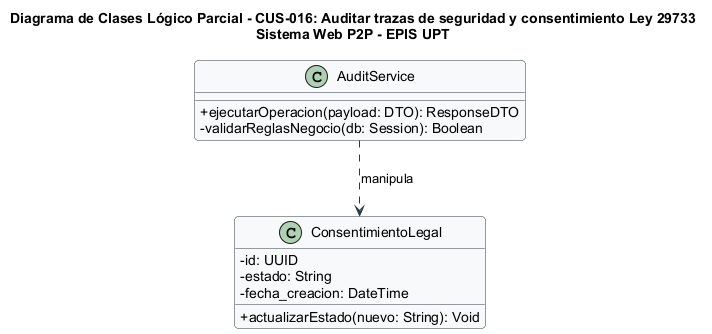

The diagram above was rendered by PlantUML. Its source (embedded in the PNG):
@startuml
title Diagrama de Clases Lógico Parcial - CUS-016: Auditar trazas de seguridad y consentimiento Ley 29733\nSistema Web P2P - EPIS UPT

skinparam classAttributeIconSize 0
skinparam shadowing false
skinparam roundcorner 8
skinparam defaultFontName Arial
skinparam fontSize 10

skinparam class {
    BackgroundColor #F8F9FA
    BorderColor #2B3A42
    ArrowColor #2B3A42
}

class "AuditService" as Controller {
  +ejecutarOperacion(payload: DTO): ResponseDTO
  -validarReglasNegocio(db: Session): Boolean
}

class "ConsentimientoLegal" as Entity {
  -id: UUID
  -estado: String
  -fecha_creacion: DateTime
  +actualizarEstado(nuevo: String): Void
}

Controller ..> Entity : manipula
@enduml